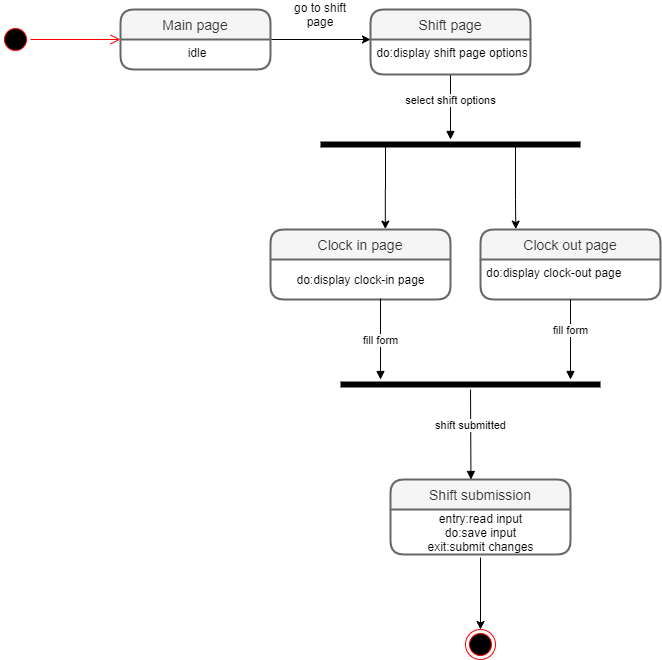

The diagram above was exported from draw.io. Its source (the exported page's mxGraphModel, read from the mxfile embedded in the PNG):
<mxGraphModel dx="1888" dy="499" grid="1" gridSize="10" guides="1" tooltips="1" connect="1" arrows="1" fold="1" page="1" pageScale="1" pageWidth="850" pageHeight="1100" math="0" shadow="0">
  <root>
    <mxCell id="0" />
    <mxCell id="1" parent="0" />
    <mxCell id="m8nx7HHh6s8kqqjs2J_5-3" value="" style="ellipse;html=1;shape=startState;fillColor=#000000;strokeColor=#ff0000;" parent="1" vertex="1">
      <mxGeometry x="-200" y="185" width="30" height="30" as="geometry" />
    </mxCell>
    <mxCell id="m8nx7HHh6s8kqqjs2J_5-4" value="" style="edgeStyle=orthogonalEdgeStyle;html=1;verticalAlign=bottom;endArrow=open;endSize=8;strokeColor=#ff0000;" parent="1" source="m8nx7HHh6s8kqqjs2J_5-3" edge="1">
      <mxGeometry relative="1" as="geometry">
        <mxPoint x="-80" y="200" as="targetPoint" />
      </mxGeometry>
    </mxCell>
    <mxCell id="m8nx7HHh6s8kqqjs2J_5-9" value="select shift options" style="html=1;verticalAlign=bottom;endArrow=block;exitX=0.5;exitY=1;exitDx=0;exitDy=0;" parent="1" source="m8nx7HHh6s8kqqjs2J_5-2" edge="1">
      <mxGeometry x="0.0769" width="80" relative="1" as="geometry">
        <mxPoint x="390" y="202.5" as="sourcePoint" />
        <mxPoint x="250" y="300" as="targetPoint" />
        <mxPoint as="offset" />
      </mxGeometry>
    </mxCell>
    <mxCell id="m8nx7HHh6s8kqqjs2J_5-1" value="Shift page" style="swimlane;childLayout=stackLayout;horizontal=1;startSize=30;horizontalStack=0;rounded=1;fontSize=14;fontStyle=0;strokeWidth=2;resizeParent=0;resizeLast=1;shadow=0;dashed=0;align=center;fillColor=#f5f5f5;strokeColor=#666666;fontColor=#333333;" parent="1" vertex="1">
      <mxGeometry x="170" y="170" width="160" height="65" as="geometry" />
    </mxCell>
    <mxCell id="m8nx7HHh6s8kqqjs2J_5-2" value="do:display shift page options" style="align=center;strokeColor=none;fillColor=none;spacingLeft=4;fontSize=12;verticalAlign=top;resizable=0;rotatable=0;part=1;" parent="m8nx7HHh6s8kqqjs2J_5-1" vertex="1">
      <mxGeometry y="30" width="160" height="35" as="geometry" />
    </mxCell>
    <mxCell id="9z21fC1VKxVZlU80u0tu-7" value="" style="ellipse;html=1;shape=endState;fillColor=#000000;strokeColor=#ff0000;" parent="1" vertex="1">
      <mxGeometry x="265" y="790" width="30" height="30" as="geometry" />
    </mxCell>
    <mxCell id="9z21fC1VKxVZlU80u0tu-12" value="" style="endArrow=classic;html=1;" parent="1" edge="1">
      <mxGeometry width="50" height="50" relative="1" as="geometry">
        <mxPoint x="280" y="718" as="sourcePoint" />
        <mxPoint x="280" y="790" as="targetPoint" />
      </mxGeometry>
    </mxCell>
    <mxCell id="sCCEVnx5R0UxktF23J5H-3" style="edgeStyle=orthogonalEdgeStyle;rounded=0;orthogonalLoop=1;jettySize=auto;html=1;exitX=1;exitY=0;exitDx=0;exitDy=0;" edge="1" parent="1" source="sCCEVnx5R0UxktF23J5H-2">
      <mxGeometry relative="1" as="geometry">
        <mxPoint x="170" y="200" as="targetPoint" />
        <Array as="points">
          <mxPoint x="170" y="200" />
        </Array>
      </mxGeometry>
    </mxCell>
    <mxCell id="sCCEVnx5R0UxktF23J5H-1" value="Main page" style="swimlane;childLayout=stackLayout;horizontal=1;startSize=30;horizontalStack=0;rounded=1;fontSize=14;fontStyle=0;strokeWidth=2;resizeParent=0;resizeLast=1;shadow=0;dashed=0;align=center;fillColor=#f5f5f5;strokeColor=#666666;fontColor=#333333;" vertex="1" parent="1">
      <mxGeometry x="-80" y="170" width="150" height="60" as="geometry" />
    </mxCell>
    <mxCell id="sCCEVnx5R0UxktF23J5H-2" value="idle" style="align=center;strokeColor=none;fillColor=none;spacingLeft=4;fontSize=12;verticalAlign=top;resizable=0;rotatable=0;part=1;" vertex="1" parent="sCCEVnx5R0UxktF23J5H-1">
      <mxGeometry y="30" width="150" height="30" as="geometry" />
    </mxCell>
    <mxCell id="sCCEVnx5R0UxktF23J5H-6" value="go to shift page" style="text;html=1;strokeColor=none;fillColor=none;align=center;verticalAlign=middle;whiteSpace=wrap;rounded=0;" vertex="1" parent="1">
      <mxGeometry x="80" y="165" width="80" height="20" as="geometry" />
    </mxCell>
    <mxCell id="sCCEVnx5R0UxktF23J5H-23" style="edgeStyle=orthogonalEdgeStyle;rounded=0;orthogonalLoop=1;jettySize=auto;html=1;exitX=0.75;exitY=0.5;exitDx=0;exitDy=0;exitPerimeter=0;entryX=0.196;entryY=-0.006;entryDx=0;entryDy=0;entryPerimeter=0;" edge="1" parent="1" source="sCCEVnx5R0UxktF23J5H-21" target="9z21fC1VKxVZlU80u0tu-10">
      <mxGeometry relative="1" as="geometry">
        <mxPoint x="315" y="380" as="targetPoint" />
        <Array as="points">
          <mxPoint x="315" y="360" />
          <mxPoint x="315" y="360" />
        </Array>
      </mxGeometry>
    </mxCell>
    <mxCell id="sCCEVnx5R0UxktF23J5H-21" value="" style="shape=line;html=1;strokeWidth=6;strokeColor=#000000;align=center;" vertex="1" parent="1">
      <mxGeometry x="120" y="300" width="260" height="10" as="geometry" />
    </mxCell>
    <mxCell id="9z21fC1VKxVZlU80u0tu-10" value="Clock out page" style="swimlane;childLayout=stackLayout;horizontal=1;startSize=30;horizontalStack=0;rounded=1;fontSize=14;fontStyle=0;strokeWidth=2;resizeParent=0;resizeLast=1;shadow=0;dashed=0;align=center;fillColor=#f5f5f5;strokeColor=#666666;fontColor=#333333;" parent="1" vertex="1">
      <mxGeometry x="280" y="390" width="180" height="70" as="geometry" />
    </mxCell>
    <mxCell id="9z21fC1VKxVZlU80u0tu-11" value="do:display clock-out page" style="align=left;strokeColor=none;fillColor=none;spacingLeft=4;fontSize=12;verticalAlign=top;resizable=0;rotatable=0;part=1;" parent="9z21fC1VKxVZlU80u0tu-10" vertex="1">
      <mxGeometry y="30" width="180" height="40" as="geometry" />
    </mxCell>
    <mxCell id="m8nx7HHh6s8kqqjs2J_5-10" value="Clock in page" style="swimlane;childLayout=stackLayout;horizontal=1;startSize=30;horizontalStack=0;rounded=1;fontSize=14;fontStyle=0;strokeWidth=2;resizeParent=0;resizeLast=1;shadow=0;dashed=0;align=center;fillColor=#f5f5f5;strokeColor=#666666;fontColor=#333333;" parent="1" vertex="1">
      <mxGeometry x="70" y="390" width="180" height="70" as="geometry" />
    </mxCell>
    <mxCell id="9z21fC1VKxVZlU80u0tu-1" value="do:display clock-in page" style="text;html=1;align=center;verticalAlign=middle;resizable=0;points=[];autosize=1;" parent="m8nx7HHh6s8kqqjs2J_5-10" vertex="1">
      <mxGeometry y="30" width="180" height="40" as="geometry" />
    </mxCell>
    <mxCell id="sCCEVnx5R0UxktF23J5H-24" style="edgeStyle=orthogonalEdgeStyle;rounded=0;orthogonalLoop=1;jettySize=auto;html=1;exitX=0.25;exitY=0.5;exitDx=0;exitDy=0;exitPerimeter=0;entryX=0.638;entryY=-0.006;entryDx=0;entryDy=0;entryPerimeter=0;" edge="1" parent="1" source="sCCEVnx5R0UxktF23J5H-21" target="m8nx7HHh6s8kqqjs2J_5-10">
      <mxGeometry relative="1" as="geometry">
        <mxPoint x="158" y="445" as="targetPoint" />
        <mxPoint x="150" y="360" as="sourcePoint" />
      </mxGeometry>
    </mxCell>
    <mxCell id="sCCEVnx5R0UxktF23J5H-25" value="fill form" style="html=1;verticalAlign=bottom;endArrow=block;" edge="1" parent="1">
      <mxGeometry x="0.2593" width="80" relative="1" as="geometry">
        <mxPoint x="180" y="459" as="sourcePoint" />
        <mxPoint x="180" y="540" as="targetPoint" />
        <mxPoint as="offset" />
      </mxGeometry>
    </mxCell>
    <mxCell id="sCCEVnx5R0UxktF23J5H-26" value="fill form" style="html=1;verticalAlign=bottom;endArrow=block;exitX=0.5;exitY=1;exitDx=0;exitDy=0;" edge="1" parent="1" source="9z21fC1VKxVZlU80u0tu-11">
      <mxGeometry width="80" relative="1" as="geometry">
        <mxPoint x="290" y="570" as="sourcePoint" />
        <mxPoint x="370" y="540" as="targetPoint" />
      </mxGeometry>
    </mxCell>
    <mxCell id="sCCEVnx5R0UxktF23J5H-30" value="" style="shape=line;html=1;strokeWidth=6;strokeColor=#000000;align=center;" vertex="1" parent="1">
      <mxGeometry x="140" y="540" width="260" height="10" as="geometry" />
    </mxCell>
    <mxCell id="sCCEVnx5R0UxktF23J5H-27" value="Shift submission" style="swimlane;childLayout=stackLayout;horizontal=1;startSize=30;horizontalStack=0;rounded=1;fontSize=14;fontStyle=0;strokeWidth=2;resizeParent=0;resizeLast=1;shadow=0;dashed=0;align=center;fillColor=#f5f5f5;strokeColor=#666666;fontColor=#333333;" vertex="1" parent="1">
      <mxGeometry x="190" y="640" width="180" height="75" as="geometry" />
    </mxCell>
    <mxCell id="sCCEVnx5R0UxktF23J5H-28" value="entry:read input&lt;br&gt;do:save input&lt;br&gt;exit:submit changes" style="text;html=1;align=center;verticalAlign=middle;resizable=0;points=[];autosize=1;" vertex="1" parent="sCCEVnx5R0UxktF23J5H-27">
      <mxGeometry y="30" width="180" height="45" as="geometry" />
    </mxCell>
    <mxCell id="sCCEVnx5R0UxktF23J5H-31" value="shift submitted" style="html=1;verticalAlign=bottom;endArrow=block;entryX=0.447;entryY=0;entryDx=0;entryDy=0;entryPerimeter=0;" edge="1" parent="1" source="sCCEVnx5R0UxktF23J5H-30" target="sCCEVnx5R0UxktF23J5H-27">
      <mxGeometry width="80" relative="1" as="geometry">
        <mxPoint x="210" y="610" as="sourcePoint" />
        <mxPoint x="290" y="610" as="targetPoint" />
      </mxGeometry>
    </mxCell>
  </root>
</mxGraphModel>